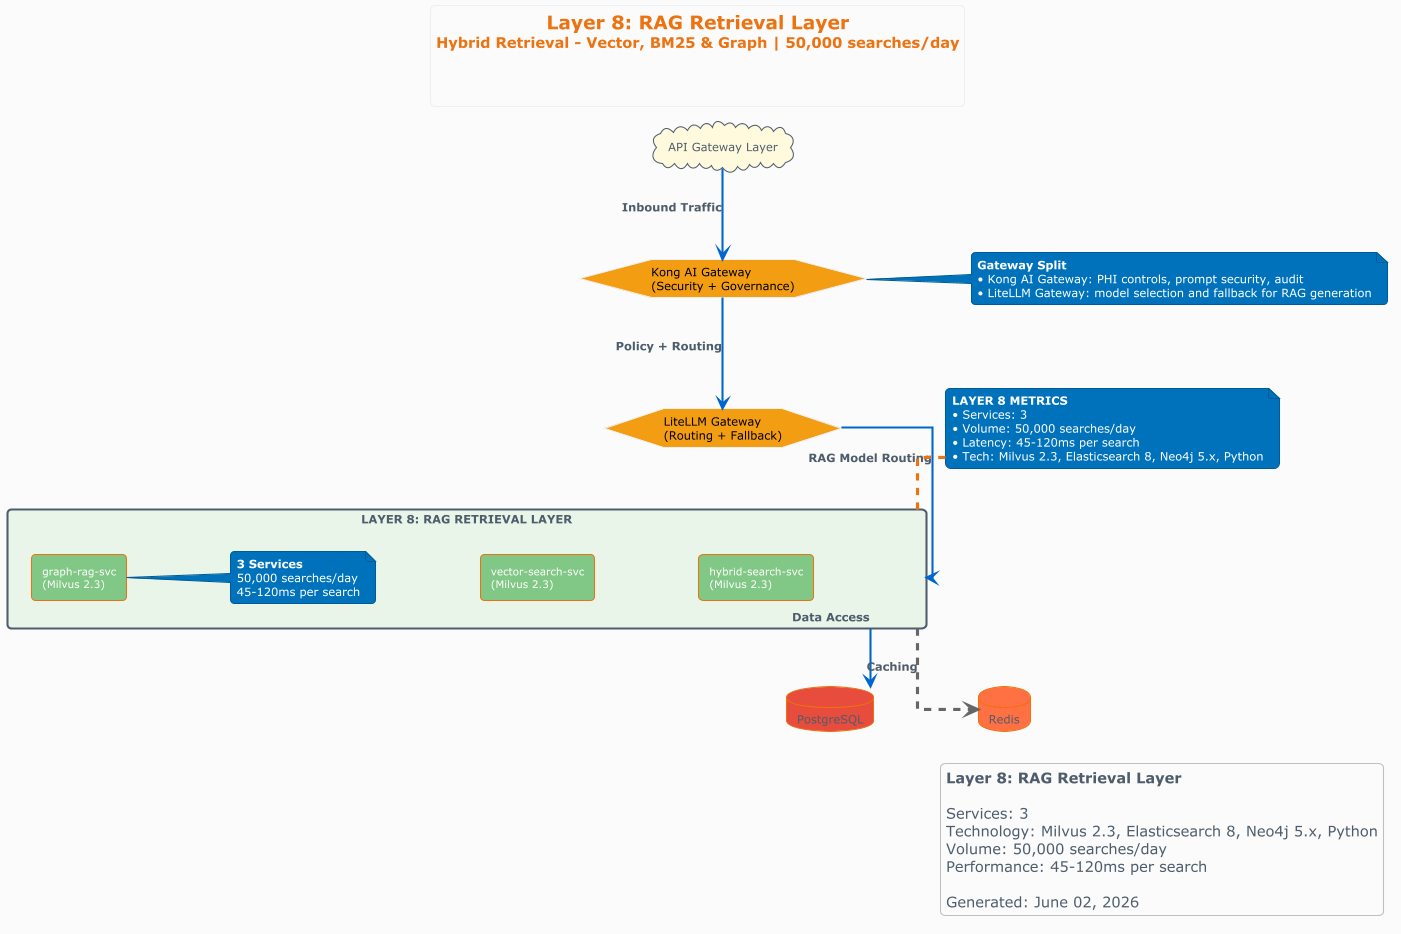

The diagram above was rendered by PlantUML. Its source (embedded in the PNG):
@startuml layer-08-rag-retrieval-layer
!theme aws-orange
skinparam componentStyle rectangle
skinparam linetype ortho
skinparam nodesep 100
skinparam ranksep 80
skinparam backgroundColor #FAFAFA
skinparam shadowing false
skinparam defaultFontSize 11
skinparam componentFontSize 10

title <size:18><b>Layer 8: RAG Retrieval Layer</b></size>\n<size:14>Hybrid Retrieval - Vector, BM25 & Graph | 50,000 searches/day</size>\n\n

cloud "API Gateway Layer" as APIGW #FFF8DC
hexagon "Kong AI Gateway\n(Security + Governance)" as KONGGW #F39C12
hexagon "LiteLLM Gateway\n(Routing + Fallback)" as LITELLMGW #F39C12

rectangle "**LAYER 8: RAG RETRIEVAL LAYER**" as Layer8 #E8F5E9 {
    
    component "vector-search-svc\n(Milvus 2.3)" as vector_search_svc #81C784
    component "hybrid-search-svc\n(Milvus 2.3)" as hybrid_search_svc #81C784
    component "graph-rag-svc\n(Milvus 2.3)" as graph_rag_svc #81C784
    
    note right
      <b>3 Services</b>
      50,000 searches/day
      45-120ms per search
    end note
}

database "PostgreSQL" as DB #E74C3C
database "Redis" as Cache #FF7043

' Connections
APIGW -[#0066CC,thickness=2]down-> KONGGW : <b>Inbound Traffic</b>
KONGGW -[#0066CC,thickness=2]down-> LITELLMGW : <b>Policy + Routing</b>
LITELLMGW -[#0066CC,thickness=2]down-> Layer8 : <b>RAG Model Routing</b>
Layer8 -[#0066CC,thickness=2]down-> DB : <b>Data Access</b>
Layer8 -[#666666,dashed]down-> Cache : <b>Caching</b>

note right of KONGGW
  <b>Gateway Split</b>
  • Kong AI Gateway: PHI controls, prompt security, audit
  • LiteLLM Gateway: model selection and fallback for RAG generation
end note

note top of Layer8
  <b>LAYER 8 METRICS</b>
  • Services: 3
  • Volume: 50,000 searches/day
  • Latency: 45-120ms per search
  • Tech: Milvus 2.3, Elasticsearch 8, Neo4j 5.x, Python
end note

legend bottom right
  <b>Layer 8: RAG Retrieval Layer</b>
  
  Services: 3
  Technology: Milvus 2.3, Elasticsearch 8, Neo4j 5.x, Python
  Volume: 50,000 searches/day
  Performance: 45-120ms per search
  
  Generated: June 02, 2026
endlegend

@enduml